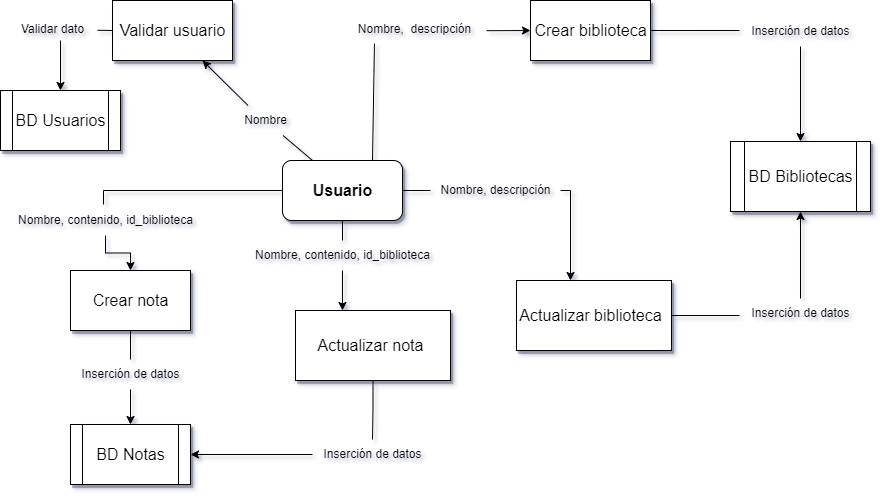

The diagram above was exported from draw.io. Its source (the exported page's mxGraphModel, read from the mxfile embedded in the PNG):
<mxGraphModel dx="868" dy="493" grid="1" gridSize="10" guides="1" tooltips="1" connect="1" arrows="1" fold="1" page="1" pageScale="1" pageWidth="827" pageHeight="1169" math="0" shadow="0">
  <root>
    <mxCell id="0" />
    <mxCell id="1" parent="0" />
    <mxCell id="XaIgOJK4gAgsuSyilEO7-79" value="" style="rounded=1;whiteSpace=wrap;html=1;shadow=1;fontSize=12;" vertex="1" parent="1">
      <mxGeometry x="282" y="730" width="120" height="60" as="geometry" />
    </mxCell>
    <mxCell id="XaIgOJK4gAgsuSyilEO7-80" value="&lt;font style=&quot;font-size: 16px;&quot;&gt;&lt;b&gt;Usuario&lt;/b&gt;&lt;/font&gt;" style="text;html=1;resizable=0;autosize=1;align=center;verticalAlign=middle;points=[];fillColor=none;strokeColor=none;rounded=0;shadow=1;fontSize=12;" vertex="1" parent="1">
      <mxGeometry x="302" y="745" width="80" height="30" as="geometry" />
    </mxCell>
    <mxCell id="XaIgOJK4gAgsuSyilEO7-81" value="" style="rounded=0;whiteSpace=wrap;html=1;shadow=1;fontSize=16;" vertex="1" parent="1">
      <mxGeometry x="112" y="570" width="120" height="60" as="geometry" />
    </mxCell>
    <mxCell id="XaIgOJK4gAgsuSyilEO7-82" value="Validar usuario" style="text;html=1;resizable=0;autosize=1;align=center;verticalAlign=middle;points=[];fillColor=none;strokeColor=none;rounded=0;shadow=1;fontSize=16;" vertex="1" parent="1">
      <mxGeometry x="107" y="585" width="130" height="30" as="geometry" />
    </mxCell>
    <mxCell id="XaIgOJK4gAgsuSyilEO7-83" value="" style="rounded=0;whiteSpace=wrap;html=1;shadow=1;fontSize=16;" vertex="1" parent="1">
      <mxGeometry x="530" y="570" width="120" height="60" as="geometry" />
    </mxCell>
    <mxCell id="XaIgOJK4gAgsuSyilEO7-84" value="Crear biblioteca" style="text;html=1;resizable=0;autosize=1;align=center;verticalAlign=middle;points=[];fillColor=none;strokeColor=none;rounded=0;shadow=1;fontSize=16;" vertex="1" parent="1">
      <mxGeometry x="520" y="585" width="140" height="30" as="geometry" />
    </mxCell>
    <mxCell id="XaIgOJK4gAgsuSyilEO7-85" value="" style="rounded=0;whiteSpace=wrap;html=1;shadow=1;fontSize=16;" vertex="1" parent="1">
      <mxGeometry x="516" y="850" width="155" height="70" as="geometry" />
    </mxCell>
    <mxCell id="XaIgOJK4gAgsuSyilEO7-86" value="Actualizar biblioteca" style="text;html=1;resizable=0;autosize=1;align=center;verticalAlign=middle;points=[];fillColor=none;strokeColor=none;rounded=0;shadow=1;fontSize=16;" vertex="1" parent="1">
      <mxGeometry x="505" y="870" width="170" height="30" as="geometry" />
    </mxCell>
    <mxCell id="XaIgOJK4gAgsuSyilEO7-87" value="" style="rounded=0;whiteSpace=wrap;html=1;shadow=1;fontSize=16;" vertex="1" parent="1">
      <mxGeometry x="295" y="880" width="155" height="70" as="geometry" />
    </mxCell>
    <mxCell id="XaIgOJK4gAgsuSyilEO7-88" value="Actualizar nota" style="text;html=1;resizable=0;autosize=1;align=center;verticalAlign=middle;points=[];fillColor=none;strokeColor=none;rounded=0;shadow=1;fontSize=16;" vertex="1" parent="1">
      <mxGeometry x="305" y="900" width="130" height="30" as="geometry" />
    </mxCell>
    <mxCell id="XaIgOJK4gAgsuSyilEO7-89" value="" style="rounded=0;whiteSpace=wrap;html=1;shadow=1;fontSize=16;" vertex="1" parent="1">
      <mxGeometry x="70" y="840" width="120" height="60" as="geometry" />
    </mxCell>
    <mxCell id="XaIgOJK4gAgsuSyilEO7-90" value="Crear nota" style="text;html=1;resizable=0;autosize=1;align=center;verticalAlign=middle;points=[];fillColor=none;strokeColor=none;rounded=0;shadow=1;fontSize=16;" vertex="1" parent="1">
      <mxGeometry x="80" y="855" width="100" height="30" as="geometry" />
    </mxCell>
    <mxCell id="XaIgOJK4gAgsuSyilEO7-91" value="" style="endArrow=classic;html=1;rounded=0;fontSize=12;entryX=0.75;entryY=1;entryDx=0;entryDy=0;exitX=0.25;exitY=0;exitDx=0;exitDy=0;startArrow=none;" edge="1" parent="1" source="XaIgOJK4gAgsuSyilEO7-100" target="XaIgOJK4gAgsuSyilEO7-81">
      <mxGeometry width="50" height="50" relative="1" as="geometry">
        <mxPoint x="390" y="770" as="sourcePoint" />
        <mxPoint x="440" y="720" as="targetPoint" />
      </mxGeometry>
    </mxCell>
    <mxCell id="XaIgOJK4gAgsuSyilEO7-92" value="" style="endArrow=classic;html=1;rounded=0;fontSize=12;exitX=1;exitY=0.5;exitDx=0;exitDy=0;edgeStyle=orthogonalEdgeStyle;startArrow=none;" edge="1" parent="1" source="XaIgOJK4gAgsuSyilEO7-110">
      <mxGeometry width="50" height="50" relative="1" as="geometry">
        <mxPoint x="390" y="770" as="sourcePoint" />
        <mxPoint x="570" y="850" as="targetPoint" />
        <Array as="points">
          <mxPoint x="570" y="760" />
          <mxPoint x="570" y="850" />
        </Array>
      </mxGeometry>
    </mxCell>
    <mxCell id="XaIgOJK4gAgsuSyilEO7-93" value="" style="endArrow=classic;html=1;rounded=0;fontSize=12;entryX=0;entryY=0.5;entryDx=0;entryDy=0;exitX=1.015;exitY=0.54;exitDx=0;exitDy=0;startArrow=none;exitPerimeter=0;" edge="1" parent="1" source="XaIgOJK4gAgsuSyilEO7-98" target="XaIgOJK4gAgsuSyilEO7-83">
      <mxGeometry width="50" height="50" relative="1" as="geometry">
        <mxPoint x="390" y="770" as="sourcePoint" />
        <mxPoint x="440" y="720" as="targetPoint" />
      </mxGeometry>
    </mxCell>
    <mxCell id="XaIgOJK4gAgsuSyilEO7-94" value="" style="endArrow=classic;html=1;rounded=0;fontSize=12;edgeStyle=orthogonalEdgeStyle;startArrow=none;" edge="1" parent="1" source="XaIgOJK4gAgsuSyilEO7-119" target="XaIgOJK4gAgsuSyilEO7-89">
      <mxGeometry width="50" height="50" relative="1" as="geometry">
        <mxPoint x="370" y="810" as="sourcePoint" />
        <mxPoint x="440" y="720" as="targetPoint" />
        <Array as="points" />
      </mxGeometry>
    </mxCell>
    <mxCell id="XaIgOJK4gAgsuSyilEO7-95" value="" style="endArrow=classic;html=1;rounded=0;fontSize=12;entryX=0.303;entryY=0;entryDx=0;entryDy=0;exitX=0.5;exitY=1;exitDx=0;exitDy=0;edgeStyle=orthogonalEdgeStyle;entryPerimeter=0;startArrow=none;" edge="1" parent="1" source="XaIgOJK4gAgsuSyilEO7-117" target="XaIgOJK4gAgsuSyilEO7-87">
      <mxGeometry width="50" height="50" relative="1" as="geometry">
        <mxPoint x="390" y="770" as="sourcePoint" />
        <mxPoint x="440" y="720" as="targetPoint" />
      </mxGeometry>
    </mxCell>
    <mxCell id="XaIgOJK4gAgsuSyilEO7-96" value="" style="shape=process;whiteSpace=wrap;html=1;backgroundOutline=1;shadow=1;fontSize=12;" vertex="1" parent="1">
      <mxGeometry y="660" width="120" height="60" as="geometry" />
    </mxCell>
    <mxCell id="XaIgOJK4gAgsuSyilEO7-97" value="" style="endArrow=classic;html=1;rounded=0;fontSize=12;entryX=0.5;entryY=0;entryDx=0;entryDy=0;exitX=0.589;exitY=0.867;exitDx=0;exitDy=0;startArrow=none;exitPerimeter=0;" edge="1" parent="1" source="XaIgOJK4gAgsuSyilEO7-102" target="XaIgOJK4gAgsuSyilEO7-96">
      <mxGeometry width="50" height="50" relative="1" as="geometry">
        <mxPoint x="390" y="770" as="sourcePoint" />
        <mxPoint x="440" y="720" as="targetPoint" />
      </mxGeometry>
    </mxCell>
    <mxCell id="XaIgOJK4gAgsuSyilEO7-98" value="Nombre,&amp;nbsp; descripción" style="text;html=1;resizable=0;autosize=1;align=center;verticalAlign=middle;points=[];fillColor=none;strokeColor=none;rounded=0;shadow=1;fontSize=12;rotation=0;" vertex="1" parent="1">
      <mxGeometry x="344" y="584" width="140" height="30" as="geometry" />
    </mxCell>
    <mxCell id="XaIgOJK4gAgsuSyilEO7-99" value="" style="endArrow=none;html=1;rounded=0;fontSize=12;exitX=0.75;exitY=0;exitDx=0;exitDy=0;entryX=0.214;entryY=0.967;entryDx=0;entryDy=0;entryPerimeter=0;" edge="1" parent="1" source="XaIgOJK4gAgsuSyilEO7-79" target="XaIgOJK4gAgsuSyilEO7-98">
      <mxGeometry width="50" height="50" relative="1" as="geometry">
        <mxPoint x="372" y="730" as="sourcePoint" />
        <mxPoint x="530" y="600" as="targetPoint" />
      </mxGeometry>
    </mxCell>
    <mxCell id="XaIgOJK4gAgsuSyilEO7-100" value="Nombre" style="text;html=1;resizable=0;autosize=1;align=center;verticalAlign=middle;points=[];fillColor=none;strokeColor=none;rounded=0;shadow=1;fontSize=12;rotation=0;" vertex="1" parent="1">
      <mxGeometry x="230" y="675" width="70" height="30" as="geometry" />
    </mxCell>
    <mxCell id="XaIgOJK4gAgsuSyilEO7-101" value="" style="endArrow=none;html=1;rounded=0;fontSize=12;entryX=0.75;entryY=1;entryDx=0;entryDy=0;exitX=0.25;exitY=0;exitDx=0;exitDy=0;" edge="1" parent="1" source="XaIgOJK4gAgsuSyilEO7-79" target="XaIgOJK4gAgsuSyilEO7-100">
      <mxGeometry width="50" height="50" relative="1" as="geometry">
        <mxPoint x="312" y="730" as="sourcePoint" />
        <mxPoint x="202" y="630" as="targetPoint" />
      </mxGeometry>
    </mxCell>
    <mxCell id="XaIgOJK4gAgsuSyilEO7-102" value="Validar dato" style="text;html=1;resizable=0;autosize=1;align=center;verticalAlign=middle;points=[];fillColor=none;strokeColor=none;rounded=0;shadow=1;fontSize=12;rotation=0;" vertex="1" parent="1">
      <mxGeometry x="7" y="584" width="90" height="30" as="geometry" />
    </mxCell>
    <mxCell id="XaIgOJK4gAgsuSyilEO7-103" value="" style="endArrow=none;html=1;rounded=0;fontSize=12;exitX=0;exitY=0.5;exitDx=0;exitDy=0;" edge="1" parent="1" source="XaIgOJK4gAgsuSyilEO7-81" target="XaIgOJK4gAgsuSyilEO7-102">
      <mxGeometry width="50" height="50" relative="1" as="geometry">
        <mxPoint x="112" y="600" as="sourcePoint" />
        <mxPoint x="90" y="590" as="targetPoint" />
      </mxGeometry>
    </mxCell>
    <mxCell id="XaIgOJK4gAgsuSyilEO7-104" value="" style="shape=process;whiteSpace=wrap;html=1;backgroundOutline=1;shadow=1;fontSize=12;" vertex="1" parent="1">
      <mxGeometry x="730" y="711" width="140" height="70" as="geometry" />
    </mxCell>
    <mxCell id="XaIgOJK4gAgsuSyilEO7-105" value="" style="endArrow=classic;html=1;rounded=0;fontSize=12;startArrow=none;edgeStyle=orthogonalEdgeStyle;entryX=0.5;entryY=0;entryDx=0;entryDy=0;" edge="1" parent="1" source="XaIgOJK4gAgsuSyilEO7-106" target="XaIgOJK4gAgsuSyilEO7-104">
      <mxGeometry width="50" height="50" relative="1" as="geometry">
        <mxPoint x="390" y="800" as="sourcePoint" />
        <mxPoint x="780" y="720" as="targetPoint" />
        <Array as="points">
          <mxPoint x="800" y="700" />
          <mxPoint x="800" y="700" />
        </Array>
      </mxGeometry>
    </mxCell>
    <mxCell id="XaIgOJK4gAgsuSyilEO7-106" value="Inserción de datos" style="text;html=1;resizable=0;autosize=1;align=center;verticalAlign=middle;points=[];fillColor=none;strokeColor=none;rounded=0;shadow=1;fontSize=12;" vertex="1" parent="1">
      <mxGeometry x="740" y="586" width="120" height="30" as="geometry" />
    </mxCell>
    <mxCell id="XaIgOJK4gAgsuSyilEO7-107" value="" style="endArrow=none;html=1;rounded=0;fontSize=12;entryX=-0.008;entryY=0.467;entryDx=0;entryDy=0;exitX=1;exitY=0.5;exitDx=0;exitDy=0;entryPerimeter=0;edgeStyle=orthogonalEdgeStyle;" edge="1" parent="1" source="XaIgOJK4gAgsuSyilEO7-83" target="XaIgOJK4gAgsuSyilEO7-106">
      <mxGeometry width="50" height="50" relative="1" as="geometry">
        <mxPoint x="590" y="570" as="sourcePoint" />
        <mxPoint x="800" y="615" as="targetPoint" />
      </mxGeometry>
    </mxCell>
    <mxCell id="XaIgOJK4gAgsuSyilEO7-108" value="BD Usuarios" style="text;html=1;resizable=0;autosize=1;align=center;verticalAlign=middle;points=[];fillColor=none;strokeColor=none;rounded=0;shadow=1;fontSize=16;" vertex="1" parent="1">
      <mxGeometry x="5" y="675" width="110" height="30" as="geometry" />
    </mxCell>
    <mxCell id="XaIgOJK4gAgsuSyilEO7-109" value="BD Bibliotecas" style="text;html=1;resizable=0;autosize=1;align=center;verticalAlign=middle;points=[];fillColor=none;strokeColor=none;rounded=0;shadow=1;fontSize=16;" vertex="1" parent="1">
      <mxGeometry x="735" y="731" width="130" height="30" as="geometry" />
    </mxCell>
    <mxCell id="XaIgOJK4gAgsuSyilEO7-110" value="Nombre, descripción" style="text;html=1;resizable=0;autosize=1;align=center;verticalAlign=middle;points=[];fillColor=none;strokeColor=none;rounded=0;shadow=1;fontSize=12;" vertex="1" parent="1">
      <mxGeometry x="430" y="745" width="130" height="30" as="geometry" />
    </mxCell>
    <mxCell id="XaIgOJK4gAgsuSyilEO7-111" value="" style="endArrow=none;html=1;rounded=0;fontSize=12;entryX=0;entryY=0.5;entryDx=0;entryDy=0;exitX=1;exitY=0.5;exitDx=0;exitDy=0;edgeStyle=orthogonalEdgeStyle;" edge="1" parent="1" source="XaIgOJK4gAgsuSyilEO7-79" target="XaIgOJK4gAgsuSyilEO7-110">
      <mxGeometry width="50" height="50" relative="1" as="geometry">
        <mxPoint x="402" y="760" as="sourcePoint" />
        <mxPoint x="516" y="885" as="targetPoint" />
      </mxGeometry>
    </mxCell>
    <mxCell id="XaIgOJK4gAgsuSyilEO7-112" value="" style="endArrow=classic;html=1;rounded=0;fontSize=12;exitX=0.5;exitY=0;exitDx=0;exitDy=0;entryX=0.5;entryY=1;entryDx=0;entryDy=0;edgeStyle=orthogonalEdgeStyle;startArrow=none;exitPerimeter=0;" edge="1" parent="1" source="XaIgOJK4gAgsuSyilEO7-113" target="XaIgOJK4gAgsuSyilEO7-104">
      <mxGeometry width="50" height="50" relative="1" as="geometry">
        <mxPoint x="470" y="740" as="sourcePoint" />
        <mxPoint x="520" y="690" as="targetPoint" />
      </mxGeometry>
    </mxCell>
    <mxCell id="XaIgOJK4gAgsuSyilEO7-113" value="Inserción de datos" style="text;html=1;resizable=0;autosize=1;align=center;verticalAlign=middle;points=[];fillColor=none;strokeColor=none;rounded=0;shadow=1;fontSize=12;" vertex="1" parent="1">
      <mxGeometry x="740" y="868" width="120" height="30" as="geometry" />
    </mxCell>
    <mxCell id="XaIgOJK4gAgsuSyilEO7-114" value="" style="endArrow=none;html=1;rounded=0;fontSize=12;exitX=1;exitY=0.5;exitDx=0;exitDy=0;entryX=-0.008;entryY=0.567;entryDx=0;entryDy=0;edgeStyle=orthogonalEdgeStyle;entryPerimeter=0;" edge="1" parent="1" source="XaIgOJK4gAgsuSyilEO7-85" target="XaIgOJK4gAgsuSyilEO7-113">
      <mxGeometry width="50" height="50" relative="1" as="geometry">
        <mxPoint x="671" y="885" as="sourcePoint" />
        <mxPoint x="800" y="781" as="targetPoint" />
      </mxGeometry>
    </mxCell>
    <mxCell id="XaIgOJK4gAgsuSyilEO7-115" value="" style="shape=process;whiteSpace=wrap;html=1;backgroundOutline=1;shadow=1;fontSize=12;" vertex="1" parent="1">
      <mxGeometry x="70" y="994" width="120" height="60" as="geometry" />
    </mxCell>
    <mxCell id="XaIgOJK4gAgsuSyilEO7-116" value="BD Notas" style="text;html=1;resizable=0;autosize=1;align=center;verticalAlign=middle;points=[];fillColor=none;strokeColor=none;rounded=0;shadow=1;fontSize=16;" vertex="1" parent="1">
      <mxGeometry x="85" y="1009" width="90" height="30" as="geometry" />
    </mxCell>
    <mxCell id="XaIgOJK4gAgsuSyilEO7-117" value="Nombre, contenido, id_biblioteca" style="text;html=1;resizable=0;autosize=1;align=center;verticalAlign=middle;points=[];fillColor=none;strokeColor=none;rounded=0;shadow=1;fontSize=12;" vertex="1" parent="1">
      <mxGeometry x="242" y="810" width="200" height="30" as="geometry" />
    </mxCell>
    <mxCell id="XaIgOJK4gAgsuSyilEO7-118" value="" style="endArrow=none;html=1;rounded=0;fontSize=12;exitX=0.5;exitY=1;exitDx=0;exitDy=0;edgeStyle=orthogonalEdgeStyle;" edge="1" parent="1" source="XaIgOJK4gAgsuSyilEO7-79" target="XaIgOJK4gAgsuSyilEO7-117">
      <mxGeometry width="50" height="50" relative="1" as="geometry">
        <mxPoint x="342" y="790" as="sourcePoint" />
        <mxPoint x="341.9649999999999" y="880" as="targetPoint" />
      </mxGeometry>
    </mxCell>
    <mxCell id="XaIgOJK4gAgsuSyilEO7-119" value="Nombre, contenido, id_biblioteca" style="text;html=1;resizable=0;autosize=1;align=center;verticalAlign=middle;points=[];fillColor=none;strokeColor=none;rounded=0;shadow=1;fontSize=12;" vertex="1" parent="1">
      <mxGeometry x="5" y="775" width="200" height="30" as="geometry" />
    </mxCell>
    <mxCell id="XaIgOJK4gAgsuSyilEO7-120" value="" style="endArrow=none;html=1;rounded=0;fontSize=12;exitX=0;exitY=0.5;exitDx=0;exitDy=0;edgeStyle=orthogonalEdgeStyle;entryX=0.49;entryY=-0.033;entryDx=0;entryDy=0;entryPerimeter=0;" edge="1" parent="1" source="XaIgOJK4gAgsuSyilEO7-79" target="XaIgOJK4gAgsuSyilEO7-119">
      <mxGeometry width="50" height="50" relative="1" as="geometry">
        <mxPoint x="282" y="760" as="sourcePoint" />
        <mxPoint x="60" y="780" as="targetPoint" />
        <Array as="points">
          <mxPoint x="103" y="760" />
        </Array>
      </mxGeometry>
    </mxCell>
    <mxCell id="XaIgOJK4gAgsuSyilEO7-121" value="" style="endArrow=classic;html=1;rounded=0;fontSize=12;exitX=0.5;exitY=1;exitDx=0;exitDy=0;entryX=0.5;entryY=0;entryDx=0;entryDy=0;startArrow=none;" edge="1" parent="1" source="XaIgOJK4gAgsuSyilEO7-122" target="XaIgOJK4gAgsuSyilEO7-115">
      <mxGeometry width="50" height="50" relative="1" as="geometry">
        <mxPoint x="390" y="910" as="sourcePoint" />
        <mxPoint x="440" y="860" as="targetPoint" />
      </mxGeometry>
    </mxCell>
    <mxCell id="XaIgOJK4gAgsuSyilEO7-122" value="Inserción de datos" style="text;html=1;resizable=0;autosize=1;align=center;verticalAlign=middle;points=[];fillColor=none;strokeColor=none;rounded=0;shadow=1;fontSize=12;" vertex="1" parent="1">
      <mxGeometry x="70" y="929" width="120" height="30" as="geometry" />
    </mxCell>
    <mxCell id="XaIgOJK4gAgsuSyilEO7-123" value="" style="endArrow=none;html=1;rounded=0;fontSize=12;exitX=0.5;exitY=1;exitDx=0;exitDy=0;entryX=0.5;entryY=0;entryDx=0;entryDy=0;" edge="1" parent="1" source="XaIgOJK4gAgsuSyilEO7-89" target="XaIgOJK4gAgsuSyilEO7-122">
      <mxGeometry width="50" height="50" relative="1" as="geometry">
        <mxPoint x="130" y="900" as="sourcePoint" />
        <mxPoint x="133" y="994" as="targetPoint" />
      </mxGeometry>
    </mxCell>
    <mxCell id="XaIgOJK4gAgsuSyilEO7-124" value="" style="endArrow=classic;html=1;rounded=0;fontSize=12;entryX=1;entryY=0.5;entryDx=0;entryDy=0;edgeStyle=orthogonalEdgeStyle;startArrow=none;" edge="1" parent="1" source="XaIgOJK4gAgsuSyilEO7-125" target="XaIgOJK4gAgsuSyilEO7-115">
      <mxGeometry width="50" height="50" relative="1" as="geometry">
        <mxPoint x="390" y="910" as="sourcePoint" />
        <mxPoint x="440" y="860" as="targetPoint" />
      </mxGeometry>
    </mxCell>
    <mxCell id="XaIgOJK4gAgsuSyilEO7-125" value="Inserción de datos" style="text;html=1;resizable=0;autosize=1;align=center;verticalAlign=middle;points=[];fillColor=none;strokeColor=none;rounded=0;shadow=1;fontSize=12;" vertex="1" parent="1">
      <mxGeometry x="312" y="1009" width="120" height="30" as="geometry" />
    </mxCell>
    <mxCell id="XaIgOJK4gAgsuSyilEO7-126" value="" style="endArrow=none;html=1;rounded=0;fontSize=12;exitX=0.5;exitY=1;exitDx=0;exitDy=0;edgeStyle=orthogonalEdgeStyle;" edge="1" parent="1" source="XaIgOJK4gAgsuSyilEO7-87" target="XaIgOJK4gAgsuSyilEO7-125">
      <mxGeometry width="50" height="50" relative="1" as="geometry">
        <mxPoint x="372.5" y="950" as="sourcePoint" />
        <mxPoint x="190" y="1024" as="targetPoint" />
      </mxGeometry>
    </mxCell>
  </root>
</mxGraphModel>